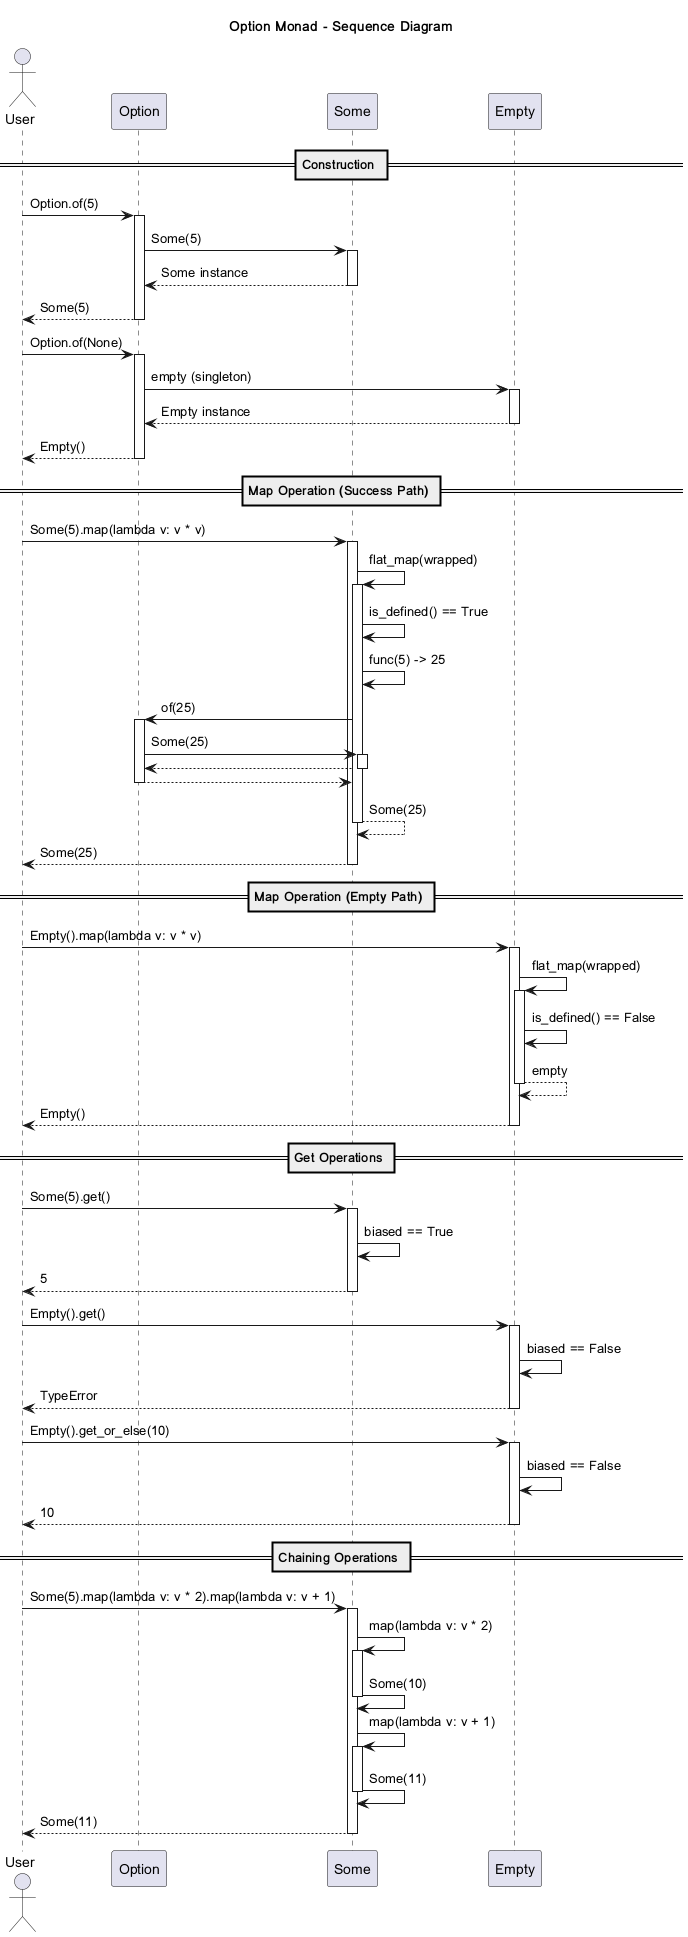

The diagram above was rendered by PlantUML. Its source (embedded in the PNG):
@startuml option_sequence

title Option Monad - Sequence Diagram

actor User
participant "Option" as Opt
participant "Some" as S
participant "Empty" as E

== Construction ==
User -> Opt: Option.of(5)
activate Opt
Opt -> S: Some(5)
activate S
S --> Opt: Some instance
deactivate S
Opt --> User: Some(5)
deactivate Opt

User -> Opt: Option.of(None)
activate Opt
Opt -> E: empty (singleton)
activate E
E --> Opt: Empty instance
deactivate E
Opt --> User: Empty()
deactivate Opt

== Map Operation (Success Path) ==
User -> S: Some(5).map(lambda v: v * v)
activate S
S -> S: flat_map(wrapped)
activate S
S -> S: is_defined() == True
S -> S: func(5) -> 25
S -> Opt: of(25)
activate Opt
Opt -> S: Some(25)
activate S
S --> Opt
deactivate S
Opt --> S
deactivate Opt
S --> S: Some(25)
deactivate S
S --> User: Some(25)
deactivate S

== Map Operation (Empty Path) ==
User -> E: Empty().map(lambda v: v * v)
activate E
E -> E: flat_map(wrapped)
activate E
E -> E: is_defined() == False
E --> E: empty
deactivate E
E --> User: Empty()
deactivate E

== Get Operations ==
User -> S: Some(5).get()
activate S
S -> S: biased == True
S --> User: 5
deactivate S

User -> E: Empty().get()
activate E
E -> E: biased == False
E --> User: TypeError
deactivate E

User -> E: Empty().get_or_else(10)
activate E
E -> E: biased == False
E --> User: 10
deactivate E

== Chaining Operations ==
User -> S: Some(5).map(lambda v: v * 2).map(lambda v: v + 1)
activate S
S -> S: map(lambda v: v * 2)
activate S
S -> S: Some(10)
deactivate S
S -> S: map(lambda v: v + 1)
activate S
S -> S: Some(11)
deactivate S
S --> User: Some(11)
deactivate S

@enduml